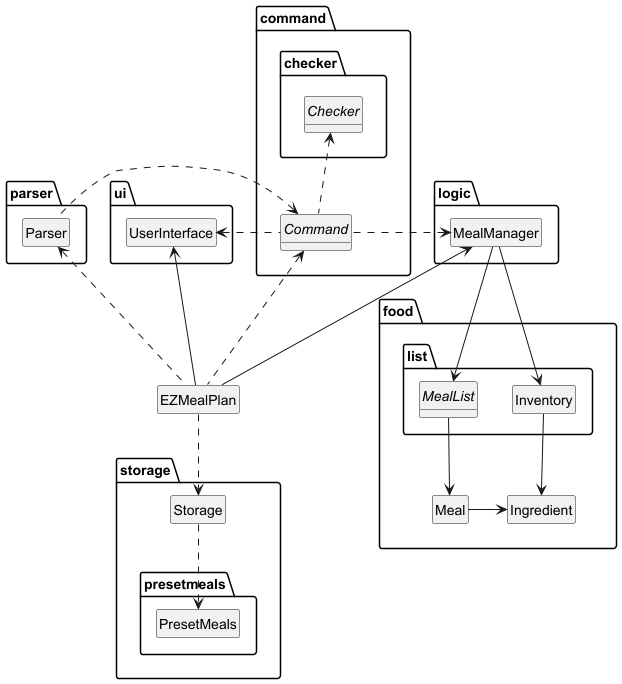

The diagram above was rendered by PlantUML. Its source (embedded in the PNG):
@startuml
 'https://plantuml.com/class-diagram

skinparam linetype ortho
skinparam linetype poly

 class EZMealPlan

 class ui.UserInterface

 class logic.MealManager

 class storage.Storage
 class storage.presetmeals.PresetMeals

 class parser.Parser

 together {
 abstract class command.Command
 abstract class command.checker.Checker
 }

 together {
 abstract class food.list.MealList
 class food.list.Inventory
 class food.Meal
 class food.Ingredient
 }

 UserInterface <-- EZMealPlan
 MealManager <-down- EZMealPlan
 Storage <.up. EZMealPlan
 PresetMeals <.up. Storage
 Parser <. EZMealPlan
 Command <.down. EZMealPlan
 UserInterface <. Command
 Command <. Parser
 Checker <.down. Command
 MealList <-up- MealManager
 Inventory <-up- MealManager
 Ingredient <-up- Inventory
 Meal <-up- MealList
 Ingredient <-left- Meal
 MealManager <. Command

 hide empty members
 hide circle
 show abstract fields
 skinparam classAttributeIconSize 0
 @enduml